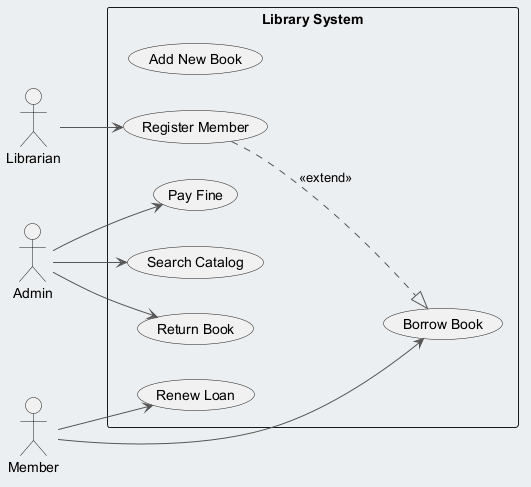

The diagram above was rendered by PlantUML. Its source (embedded in the PNG):
@startuml
skinparam backgroundColor #ECEFF1
skinparam classBackgroundColor #FFFFFF
skinparam classBorderColor #455A64
skinparam ArrowColor #555555
left to right direction
actor "Admin" as A
actor "Member" as M
actor "Librarian" as L
rectangle "Library System" {
  usecase "Add New Book" as UC_AddNewBook
  usecase "Renew Loan" as UC_RenewLoan
  usecase "Register Member" as UC_RegisterMember
  usecase "Borrow Book" as UC_BorrowBook
  usecase "Pay Fine" as UC_PayFine
  usecase "Search Catalog" as UC_SearchCatalog
  usecase "Return Book" as UC_ReturnBook
}
A --> UC_PayFine
A --> UC_ReturnBook
A --> UC_SearchCatalog
M --> UC_BorrowBook
M --> UC_RenewLoan
L --> UC_RegisterMember
UC_RegisterMember ..|> UC_BorrowBook : <<extend>>
@enduml